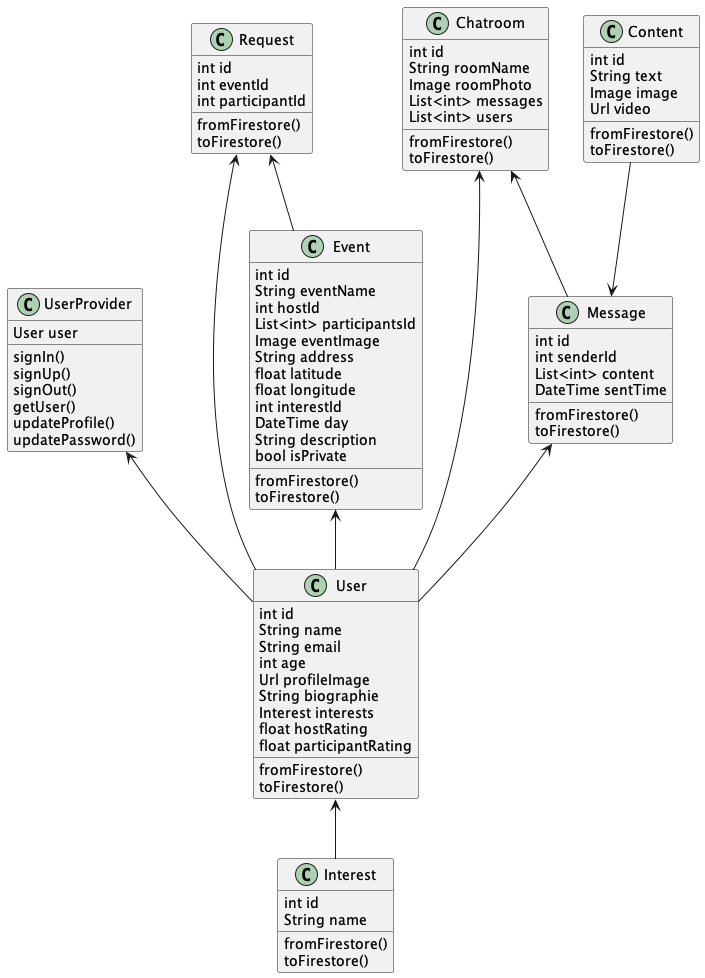

The diagram above was rendered by PlantUML. Its source (embedded in the PNG):
@startuml class

class UserProvider {
    User user

    signIn()
    signUp()
    signOut()
    getUser()
    updateProfile()
    updatePassword()
}

UserProvider <-- User

class User {
    int id
    String name
    String email
    int age
    Url profileImage
    String biographie
    Interest interests
    float hostRating
    float participantRating

    fromFirestore()
    toFirestore()
}

User <-- Interest

class Interest {
    int id
    String name

    fromFirestore()
    toFirestore()
}

class Request {
    int id
    int eventId
    int participantId

    fromFirestore()
    toFirestore()
}

Request <-- Event
Request <-- User

class Event {
    int id
    String eventName
    int hostId
    List<int> participantsId
    Image eventImage
    String address
    float latitude
    float longitude
    int interestId
    DateTime day
    String description
    bool isPrivate

    fromFirestore()
    toFirestore()
}

Event <-- User

class Chatroom {
    int id
    String roomName
    Image roomPhoto
    List<int> messages
    List<int> users

    fromFirestore()
    toFirestore()
}

Chatroom <-- User
Chatroom <-- Message

class Message {
    int id
    int senderId
    List<int> content
    DateTime sentTime

    fromFirestore()
    toFirestore()
}

Message <-- User

class Content {
    int id
    String text
    Image image
    Url video

    fromFirestore()
    toFirestore()
}

Content --> Message

@enduml